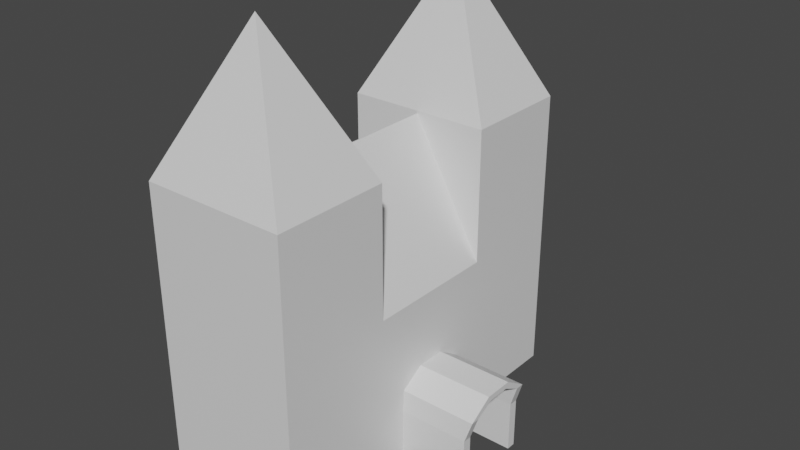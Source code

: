 # Source: dome.blend  (saved by Blender 2.81.16; exported with 4.5.12 LTS)
import bpy
from mathutils import Matrix  # noqa: F401  (used for matrix-valued properties, if any)

bpy.ops.wm.read_factory_settings(use_empty=True)
scene = bpy.context.scene
scene.name = 'Scene'

# ---- collections
col_collection = bpy.data.collections.new('Collection'); scene.collection.children.link(col_collection)

# ---- materials (node trees are filled in below, after node groups)
mat_material = bpy.data.materials.new('Material')
mat_material.alpha_threshold = 0.0
mat_material.use_transparent_shadow = False
mat_material.line_color = (0.0, 0.0, 0.0, 1.0)

# ---- material node trees
mat_material.use_nodes = True; mat_material.node_tree.nodes.clear()
_N = mat_material.node_tree.nodes; _L = mat_material.node_tree.links
n0 = _N.new('ShaderNodeOutputMaterial'); n0.name = 'Material Output'; n0.location = (300, 300)
n1 = _N.new('ShaderNodeBsdfPrincipled'); n1.name = 'Principled BSDF'; n1.location = (10, 300)
n1.distribution = 'GGX'
n1.subsurface_method = 'BURLEY'
n1.inputs[2].default_value = 0.4
n1.inputs[3].default_value = 1.45
n1.inputs[27].default_value = (0.0, 0.0, 0.0, 1.0)
n1.inputs[28].default_value = 1.0
_L.new(n1.outputs[0], n0.inputs[0])
n0.is_active_output = True

# ---- world
world_world = bpy.data.worlds.new('World'); scene.world = world_world
world_world.use_nodes = True; world_world.node_tree.nodes.clear()
_N = world_world.node_tree.nodes; _L = world_world.node_tree.links
n0 = _N.new('ShaderNodeOutputWorld'); n0.name = 'World Output'; n0.location = (300, 300)
n1 = _N.new('ShaderNodeBackground'); n1.name = 'Background'; n1.location = (10, 300)
n1.inputs[0].default_value = (0.05088, 0.05088, 0.05088, 1.0)
_L.new(n1.outputs[0], n0.inputs[0])
n0.is_active_output = True
world_world.color = (0.05088, 0.05088, 0.05088)
world_world.use_sun_shadow = False
world_world.sun_shadow_jitter_overblur = 0.0

# ---- meshes
me_cube = bpy.data.meshes.new('Cube')
me_cube.from_pydata([(3.274, 1.0, -3.609), (3.274, 1.0, 3.609), (3.274, -4.246, -3.609), (3.274, -4.246, 3.609), (-3.274, 1.0, -3.609), (-3.274, 1.0, 3.609), (-3.274, -4.246, -3.609), (-3.274, -4.246, 3.609), (3.274, 7.027, 3.609), (-3.274, 7.027, 3.609), (3.274, 7.027, -3.609), (-3.274, 7.027, -3.609), (3.274, 11.98, 3.609), (-3.274, 11.98, 3.609), (3.274, 11.98, -3.609), (-3.274, 11.98, -3.609), (-3.274, 1.0, 9.424), (-3.274, -4.246, 9.424), (3.274, 1.0, 9.424), (3.274, -4.246, 9.424), (0.0, -1.623, 15.7), (0.01913, 1.0, 9.46), (-0.01913, 1.0, 9.46), (0.01913, 7.027, 9.46), (-0.01913, 7.027, 9.46), (3.274, 7.027, 9.575), (-3.274, 7.027, 9.575), (3.274, 11.98, 9.575), (-3.274, 11.98, 9.575), (3.274, 7.027, 9.575), (-3.274, 7.027, 9.575), (3.274, 11.98, 9.575), (-3.274, 11.98, 9.575), (0.0, 9.502, 15.8), (3.104, 5.373, -1.295), (6.398, 5.373, -1.295), (3.104, 2.592, -1.295), (6.398, 2.592, -1.295), (2.794, 2.646, -0.3235), (6.708, 2.646, -0.3235), (2.794, 3.472, 0.1195), (6.708, 3.472, 0.1195), (2.794, 4.493, 0.1195), (6.708, 4.493, 0.1195), (2.794, 5.319, -0.3235), (6.708, 5.319, -0.3235), (3.104, 5.373, -3.568), (6.398, 5.373, -3.568), (3.104, 2.592, -3.568), (6.398, 2.592, -3.568), (3.104, 5.774, -1.295), (6.398, 5.774, -1.295), (6.398, 2.191, -1.295), (3.104, 2.191, -1.295), (2.794, 2.261, -0.3235), (6.708, 2.261, -0.3235), (2.794, 3.325, 0.3691), (6.708, 3.325, 0.3691), (2.794, 4.64, 0.3691), (6.708, 4.64, 0.3691), (2.794, 5.705, -0.3235), (6.708, 5.705, -0.3235), (3.104, 5.774, -3.568), (6.398, 5.774, -3.568), (6.398, 2.191, -3.568), (3.104, 2.191, -3.568)], [], [(0, 4, 6, 2), (3, 7, 6, 2), (7, 5, 4, 6), (5, 16, 18, 1), (1, 3, 2, 0), (5, 9, 11, 4), (9, 13, 15, 11), (8, 23, 21, 1), (4, 0, 10, 11), (0, 10, 8, 1), (13, 12, 14, 15), (13, 28, 27, 12), (11, 10, 14, 15), (10, 14, 12, 8), (18, 20, 19), (3, 19, 17, 7), (7, 17, 16, 5), (1, 18, 19, 3), (16, 20, 18), (19, 20, 17), (17, 20, 16), (21, 22, 24, 23), (1, 5, 22, 21), (9, 8, 23, 24), (5, 22, 24, 9), (28, 27, 31, 32), (9, 26, 28, 13), (8, 25, 26, 9), (12, 27, 25, 8), (30, 33, 32), (26, 28, 32, 30), (25, 26, 30, 29), (27, 25, 29, 31), (29, 33, 30), (31, 33, 29), (32, 33, 31), (36, 38, 39, 37), (38, 40, 41, 39), (40, 42, 43, 41), (42, 44, 45, 43), (44, 34, 35, 45), (37, 49, 48, 36), (34, 46, 47, 35), (53, 52, 55, 54), (54, 55, 57, 56), (56, 57, 59, 58), (58, 59, 61, 60), (60, 61, 51, 50), (52, 53, 65, 64), (50, 51, 63, 62), (42, 40, 56, 58), (47, 46, 62, 63), (41, 43, 59, 57), (38, 36, 53, 54), (48, 49, 64, 65), (37, 39, 55, 52), (49, 37, 52, 64), (44, 42, 58, 60), (36, 48, 65, 53), (43, 45, 61, 59), (40, 38, 54, 56), (46, 34, 50, 62), (39, 41, 57, 55), (35, 47, 63, 51), (34, 44, 60, 50), (45, 35, 51, 61)])
_uv = me_cube.uv_layers.new(name='UVMap')
_uv.uv.foreach_set('vector', [0.625, 0.5, 0.875, 0.5, 0.875, 0.75, 0.625, 0.75, 0.375, 0.75, 0.375, 1.0, 0.625, 1.0, 0.625, 0.75, 0.375, 0.0, 0.375, 0.25, 0.625, 0.25, 0.625, 0.0, 0.125, 0.5, 0.125, 0.5, 0.375, 0.5, 0.375, 0.5, 0.375, 0.5, 0.375, 0.75, 0.625, 0.75, 0.625, 0.5, 0.375, 0.25, 0.375, 0.25, 0.625, 0.25, 0.625, 0.25, 0.375, 0.25, 0.375, 0.25, 0.625, 0.25, 0.625, 0.25, 0.375, 0.5, 0.375, 0.5, 0.375, 0.5, 0.375, 0.5, 0.875, 0.5, 0.625, 0.5, 0.625, 0.5, 0.875, 0.5, 0.625, 0.5, 0.625, 0.5, 0.375, 0.5, 0.375, 0.5, 0.375, 0.25, 0.375, 0.5, 0.625, 0.5, 0.625, 0.25, 0.375, 0.25, 0.375, 0.25, 0.375, 0.5, 0.375, 0.5, 0.875, 0.5, 0.625, 0.5, 0.625, 0.5, 0.875, 0.5, 0.625, 0.5, 0.625, 0.5, 0.375, 0.5, 0.375, 0.5, 0.375, 0.5, 0.375, 0.5, 0.375, 0.75, 0.375, 0.75, 0.375, 0.75, 0.375, 1.0, 0.375, 1.0, 0.375, 0.0, 0.375, 0.0, 0.375, 0.25, 0.375, 0.25, 0.375, 0.5, 0.375, 0.5, 0.375, 0.75, 0.375, 0.75, 0.125, 0.5, 0.125, 0.5, 0.375, 0.5, 0.375, 0.75, 0.375, 0.75, 0.375, 1.0, 0.375, 0.0, 0.375, 0.0, 0.375, 0.25, 0.375, 0.5, 0.125, 0.5, 0.125, 0.5, 0.375, 0.5, 0.375, 0.5, 0.125, 0.5, 0.125, 0.5, 0.375, 0.5, 0.125, 0.5, 0.375, 0.5, 0.375, 0.5, 0.125, 0.5, 0.375, 0.25, 0.375, 0.25, 0.375, 0.25, 0.375, 0.25, 0.375, 0.25, 0.375, 0.5, 0.375, 0.5, 0.375, 0.25, 0.375, 0.25, 0.375, 0.25, 0.375, 0.25, 0.375, 0.25, 0.375, 0.5, 0.375, 0.5, 0.125, 0.5, 0.125, 0.5, 0.375, 0.5, 0.375, 0.5, 0.375, 0.5, 0.375, 0.5, 0.375, 0.25, 0.375, 0.25, 0.375, 0.25, 0.375, 0.25, 0.375, 0.25, 0.375, 0.25, 0.375, 0.25, 0.375, 0.5, 0.125, 0.5, 0.125, 0.5, 0.375, 0.5, 0.375, 0.5, 0.375, 0.5, 0.375, 0.5, 0.375, 0.5, 0.375, 0.5, 0.375, 0.5, 0.125, 0.5, 0.375, 0.5, 0.375, 0.5, 0.375, 0.5, 0.375, 0.25, 0.375, 0.25, 0.375, 0.5, 0.5, 0.5, 0.4, 0.5, 0.4, 1.0, 0.5, 1.0, 0.4, 0.5, 0.3, 0.5, 0.3, 1.0, 0.4, 1.0, 0.3, 0.5, 0.2, 0.5, 0.2, 1.0, 0.3, 1.0, 0.2, 0.5, 0.1, 0.5, 0.1, 1.0, 0.2, 1.0, 0.1, 0.5, -7.451e-08, 0.5, -7.451e-08, 1.0, 0.1, 1.0, 0.5, 1.0, 0.5, 1.0, 0.5, 0.5, 0.5, 0.5, -7.451e-08, 0.5, -7.451e-08, 0.5, -7.451e-08, 1.0, -7.451e-08, 1.0, 0.5, 0.5, 0.5, 1.0, 0.4, 1.0, 0.4, 0.5, 0.4, 0.5, 0.4, 1.0, 0.3, 1.0, 0.3, 0.5, 0.3, 0.5, 0.3, 1.0, 0.2, 1.0, 0.2, 0.5, 0.2, 0.5, 0.2, 1.0, 0.1, 1.0, 0.1, 0.5, 0.1, 0.5, 0.1, 1.0, -7.451e-08, 1.0, -7.451e-08, 0.5, 0.5, 1.0, 0.5, 0.5, 0.5, 0.5, 0.5, 1.0, -7.451e-08, 0.5, -7.451e-08, 1.0, -7.451e-08, 1.0, -7.451e-08, 0.5, 0.2, 0.5, 0.3, 0.5, 0.3, 0.5, 0.2, 0.5, -7.451e-08, 1.0, -7.451e-08, 0.5, -7.451e-08, 0.5, -7.451e-08, 1.0, 0.3, 1.0, 0.2, 1.0, 0.2, 1.0, 0.3, 1.0, 0.4, 0.5, 0.5, 0.5, 0.5, 0.5, 0.4, 0.5, 0.5, 0.5, 0.5, 1.0, 0.5, 1.0, 0.5, 0.5, 0.5, 1.0, 0.4, 1.0, 0.4, 1.0, 0.5, 1.0, 0.5, 1.0, 0.5, 1.0, 0.5, 1.0, 0.5, 1.0, 0.1, 0.5, 0.2, 0.5, 0.2, 0.5, 0.1, 0.5, 0.5, 0.5, 0.5, 0.5, 0.5, 0.5, 0.5, 0.5, 0.2, 1.0, 0.1, 1.0, 0.1, 1.0, 0.2, 1.0, 0.3, 0.5, 0.4, 0.5, 0.4, 0.5, 0.3, 0.5, -7.451e-08, 0.5, -7.451e-08, 0.5, -7.451e-08, 0.5, -7.451e-08, 0.5, 0.4, 1.0, 0.3, 1.0, 0.3, 1.0, 0.4, 1.0, -7.451e-08, 1.0, -7.451e-08, 1.0, -7.451e-08, 1.0, -7.451e-08, 1.0, -7.451e-08, 0.5, 0.1, 0.5, 0.1, 0.5, -7.451e-08, 0.5, 0.1, 1.0, -7.451e-08, 1.0, -7.451e-08, 1.0, 0.1, 1.0])
me_cube.materials.append(mat_material)
me_cube.use_remesh_preserve_volume = False
me_cube.use_remesh_preserve_attributes = False
me_cube.use_mirror_vertex_groups = False
me_cube.update()

# ---- objects
ob_cube = bpy.data.objects.new('Cube', me_cube)

# ---- transforms, parenting, visibility, modifiers, constraints
ob_cube.location = (0.0, 0.0, 3.487)
ob_cube.lock_rotations_4d = False
ob_cube.empty_display_type = 'ARROWS'
ob_cube.lineart.crease_threshold = 0.0

# ---- collection membership
col_collection.objects.link(ob_cube)

# ---- scene / render settings (as saved in the file)
scene.frame_start = 1; scene.frame_end = 250; scene.frame_set(1)
scene.render.engine = 'BLENDER_EEVEE_NEXT'
scene.cycles.use_denoising = False
scene.cycles.samples = 128
scene.cycles.sampling_pattern = 'TABULATED_SOBOL'
scene.cycles.use_adaptive_sampling = False
scene.cycles.use_light_tree = False
scene.view_settings.view_transform = 'Filmic'
bpy.context.view_layer.update()

# ---- added for rendering (the .blend has no active camera and no usable light): camera, sun
cam_auto = bpy.data.cameras.new('AutoCamera')
cam_auto.lens = 50.0
cam_auto.sensor_width = 36.0
cam_auto.clip_end = 1000.0
ob_auto_camera = bpy.data.objects.new('AutoCamera', cam_auto)
scene.collection.objects.link(ob_auto_camera)
ob_auto_camera.location = (26.8784, -26.3281, 29.7117)
ob_auto_camera.rotation_euler = (1.09748, -7.21219e-08, 0.694738)
scene.camera = ob_auto_camera
light_auto_sun = bpy.data.lights.new('AutoSun', 'SUN')
light_auto_sun.energy = 3.0
light_auto_sun.angle = 0.0523599
ob_auto_sun = bpy.data.objects.new('AutoSun', light_auto_sun)
scene.collection.objects.link(ob_auto_sun)
ob_auto_sun.rotation_euler = (0.872665, 0.174533, 0.523599)
bpy.context.view_layer.update()
